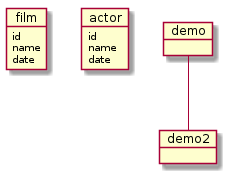

The diagram above was rendered by PlantUML. Its source (embedded in the PNG):
@startuml
skinparam backgroundColor white
object film {
   id
   name
   date
}

object actor {
   id
   name
   date
}

demo -- demo2
	


@enduml